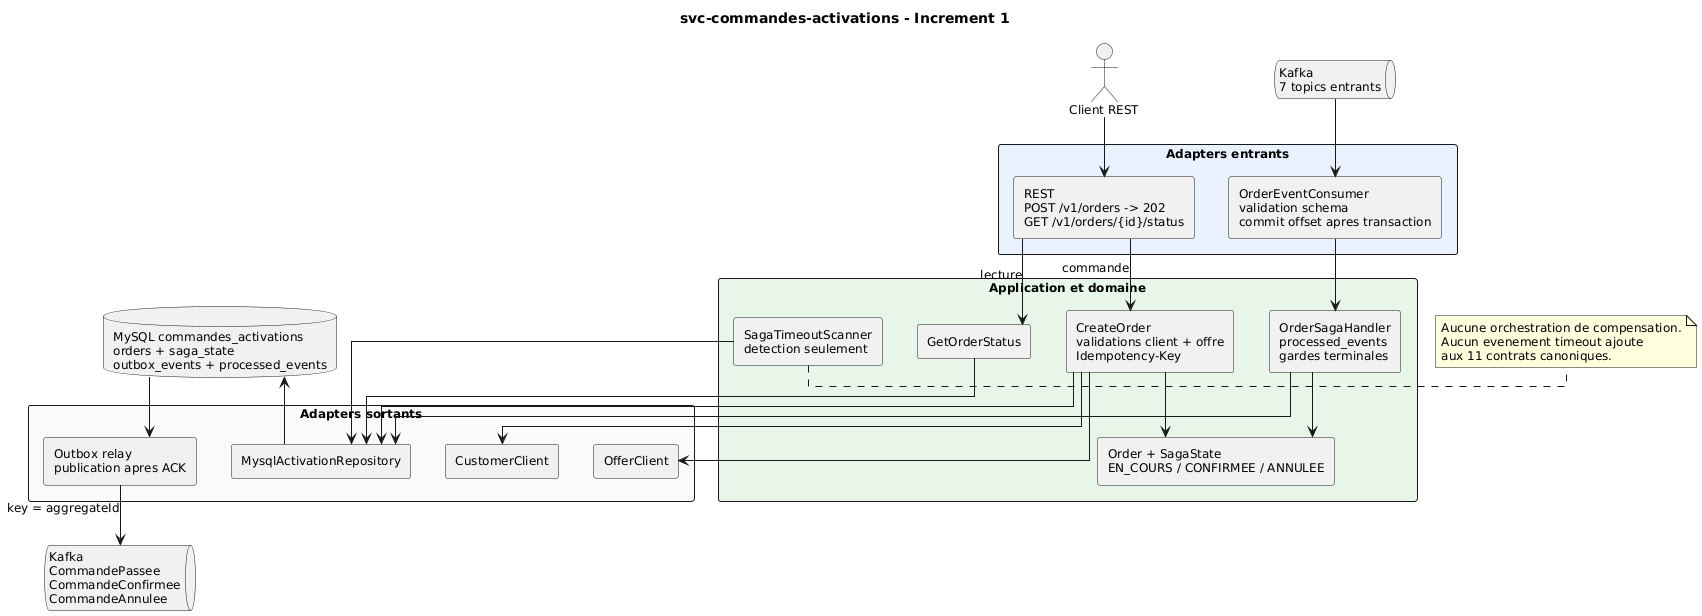

The diagram above was rendered by PlantUML. Its source (embedded in the PNG):
@startuml
title svc-commandes-activations - Increment 1

top to bottom direction
skinparam shadowing false
skinparam linetype ortho
skinparam packageStyle rectangle
skinparam defaultFontName Arial
skinparam defaultFontSize 12

actor "Client REST" as Client
queue "Kafka\n7 topics entrants" as KafkaIn

package "Adapters entrants" #EAF2FF {
  rectangle "REST\nPOST /v1/orders -> 202\nGET /v1/orders/{id}/status" as Rest
  rectangle "OrderEventConsumer\nvalidation schema\ncommit offset apres transaction" as Consumer
}

package "Application et domaine" #E8F5E9 {
  rectangle "CreateOrder\nvalidations client + offre\nIdempotency-Key" as Create
  rectangle "GetOrderStatus" as Status
  rectangle "OrderSagaHandler\nprocessed_events\ngardes terminales" as Handler
  rectangle "Order + SagaState\nEN_COURS / CONFIRMEE / ANNULEE" as Domain
  rectangle "SagaTimeoutScanner\ndetection seulement" as Scanner
}

package "Adapters sortants" #F8FAFC {
  rectangle "CustomerClient" as Customer
  rectangle "OfferClient" as Offer
  rectangle "MysqlActivationRepository" as Repo
  rectangle "Outbox relay\npublication apres ACK" as Relay
}

database "MySQL commandes_activations\norders + saga_state\noutbox_events + processed_events" as DB
queue "Kafka\nCommandePassee\nCommandeConfirmee\nCommandeAnnulee" as KafkaOut

Client --> Rest
Rest --> Create : commande
Rest --> Status : lecture
Create --> Customer
Create --> Offer
Create --> Domain
Status --> Repo

KafkaIn --> Consumer
Consumer --> Handler
Handler --> Domain
Handler --> Repo
Scanner --> Repo

Create --> Repo
Repo --> DB
DB --> Relay
Relay --> KafkaOut : key = aggregateId

note right of Scanner
Aucune orchestration de compensation.
Aucun evenement timeout ajoute
aux 11 contrats canoniques.
end note

@enduml